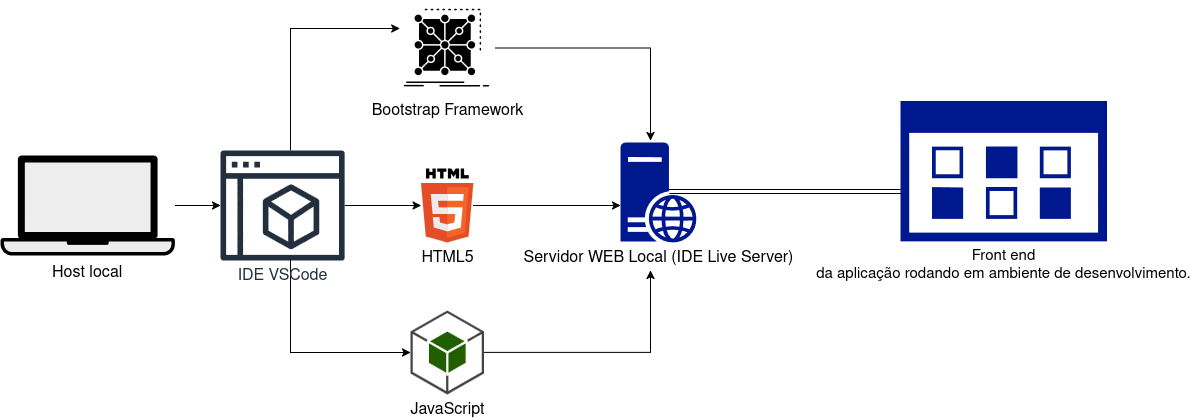

The diagram above was exported from draw.io. Its source (the exported page's mxGraphModel, read from the mxfile embedded in the PNG):
<mxGraphModel dx="2221" dy="798" grid="1" gridSize="10" guides="1" tooltips="1" connect="1" arrows="1" fold="1" page="1" pageScale="1" pageWidth="850" pageHeight="1100" math="0" shadow="0">
  <root>
    <mxCell id="0" />
    <mxCell id="1" parent="0" />
    <mxCell id="LokdALriJ2vaZ6jd3BPy-4" edge="1" parent="1" source="t0Az90xDr7Sjgks9IZFm-1" style="edgeStyle=orthogonalEdgeStyle;rounded=0;orthogonalLoop=1;jettySize=auto;html=1;" target="t0Az90xDr7Sjgks9IZFm-5">
      <mxGeometry relative="1" as="geometry" />
    </mxCell>
    <mxCell id="LokdALriJ2vaZ6jd3BPy-8" edge="1" parent="1" source="t0Az90xDr7Sjgks9IZFm-1" style="edgeStyle=orthogonalEdgeStyle;rounded=0;orthogonalLoop=1;jettySize=auto;html=1;" target="t0Az90xDr7Sjgks9IZFm-4">
      <mxGeometry relative="1" as="geometry">
        <Array as="points">
          <mxPoint x="200" y="412" />
        </Array>
        <mxPoint x="192.17500000000018" y="511" as="targetPoint" />
      </mxGeometry>
    </mxCell>
    <mxCell id="LokdALriJ2vaZ6jd3BPy-10" edge="1" parent="1" source="t0Az90xDr7Sjgks9IZFm-1" style="edgeStyle=orthogonalEdgeStyle;rounded=0;orthogonalLoop=1;jettySize=auto;html=1;" target="t0Az90xDr7Sjgks9IZFm-8">
      <mxGeometry relative="1" as="geometry">
        <Array as="points">
          <mxPoint x="200" y="88" />
        </Array>
      </mxGeometry>
    </mxCell>
    <mxCell id="t0Az90xDr7Sjgks9IZFm-1" parent="1" style="sketch=0;outlineConnect=0;fontColor=#232F3E;gradientColor=none;fillColor=#232F3D;strokeColor=none;dashed=0;verticalLabelPosition=bottom;verticalAlign=top;align=center;html=1;fontSize=16;fontStyle=0;aspect=fixed;pointerEvents=1;shape=mxgraph.aws4.management_console2;" value="IDE VSCode" vertex="1">
      <mxGeometry height="110" width="124.35" x="130" y="210" as="geometry" />
    </mxCell>
    <mxCell id="t0Az90xDr7Sjgks9IZFm-2" parent="1" style="sketch=0;aspect=fixed;pointerEvents=1;shadow=0;dashed=0;html=1;strokeColor=none;labelPosition=center;verticalLabelPosition=bottom;verticalAlign=top;align=center;fillColor=#00188D;shape=mxgraph.mscae.enterprise.management_console;" value="&lt;font style=&quot;font-size: 15px;&quot;&gt;Front end&lt;br&gt;da aplicação rodando em ambiente de desenvolvimento.&lt;/font&gt;" vertex="1">
      <mxGeometry height="140.4" width="206.47" x="810" y="160.6" as="geometry" />
    </mxCell>
    <mxCell id="t0Az90xDr7Sjgks9IZFm-9" edge="1" parent="1" source="t0Az90xDr7Sjgks9IZFm-3" style="edgeStyle=orthogonalEdgeStyle;rounded=0;orthogonalLoop=1;jettySize=auto;html=1;" target="t0Az90xDr7Sjgks9IZFm-1" value="">
      <mxGeometry relative="1" as="geometry" />
    </mxCell>
    <mxCell id="t0Az90xDr7Sjgks9IZFm-3" parent="1" style="shape=mxgraph.networks2.icon;aspect=fixed;fillColor=#EDEDED;strokeColor=#000000;gradientColor=#5B6163;network2IconShadow=1;network2bgFillColor=none;labelPosition=center;verticalLabelPosition=bottom;align=center;verticalAlign=top;network2Icon=mxgraph.networks2.laptop;network2IconW=1;network2IconH=0.5734;fontSize=16;" value="Host local" vertex="1">
      <mxGeometry height="100" width="174.4" x="-90" y="215" as="geometry" />
    </mxCell>
    <mxCell id="LokdALriJ2vaZ6jd3BPy-14" edge="1" parent="1" source="t0Az90xDr7Sjgks9IZFm-4" style="edgeStyle=orthogonalEdgeStyle;rounded=0;orthogonalLoop=1;jettySize=auto;html=1;">
      <mxGeometry relative="1" as="geometry">
        <mxPoint x="560" y="330" as="targetPoint" />
      </mxGeometry>
    </mxCell>
    <mxCell id="t0Az90xDr7Sjgks9IZFm-4" parent="1" style="outlineConnect=0;dashed=0;verticalLabelPosition=bottom;verticalAlign=top;align=center;html=1;shape=mxgraph.aws3.android;fillColor=#205E00;gradientColor=none;fontSize=16;" value="&lt;div&gt;JavaScript&lt;/div&gt;" vertex="1">
      <mxGeometry height="84" width="73.5" x="320" y="370" as="geometry" />
    </mxCell>
    <mxCell id="LokdALriJ2vaZ6jd3BPy-12" edge="1" parent="1" source="t0Az90xDr7Sjgks9IZFm-5" style="edgeStyle=orthogonalEdgeStyle;rounded=0;orthogonalLoop=1;jettySize=auto;html=1;" target="t0Az90xDr7Sjgks9IZFm-7">
      <mxGeometry relative="1" as="geometry">
        <Array as="points">
          <mxPoint x="490" y="265" />
          <mxPoint x="490" y="265" />
        </Array>
      </mxGeometry>
    </mxCell>
    <mxCell id="t0Az90xDr7Sjgks9IZFm-5" parent="1" style="dashed=0;outlineConnect=0;html=1;align=center;labelPosition=center;verticalLabelPosition=bottom;verticalAlign=top;shape=mxgraph.weblogos.html5" value="&lt;font style=&quot;font-size: 16px;&quot;&gt;HTML5&lt;/font&gt;" vertex="1">
      <mxGeometry height="74" width="52.400000000000006" x="330.55" y="228" as="geometry" />
    </mxCell>
    <mxCell id="t0Az90xDr7Sjgks9IZFm-7" parent="1" style="sketch=0;aspect=fixed;pointerEvents=1;shadow=0;dashed=0;html=1;strokeColor=none;labelPosition=center;verticalLabelPosition=bottom;verticalAlign=top;align=center;fillColor=#00188D;shape=mxgraph.mscae.enterprise.web_server" value="&lt;font style=&quot;font-size: 16px;&quot;&gt;Servidor WEB Local (IDE Live Server)&lt;/font&gt;" vertex="1">
      <mxGeometry height="100" width="76" x="530" y="201.99999999999997" as="geometry" />
    </mxCell>
    <mxCell id="t0Az90xDr7Sjgks9IZFm-8" parent="1" style="shape=image;html=1;verticalAlign=top;verticalLabelPosition=bottom;labelBackgroundColor=#ffffff;imageAspect=0;aspect=fixed;image=https://icons.diagrams.net/icon-cache1/Business___Finance_glyph_V1-2601/191_Data_framework_App_cluster_complex_app_development-1480.svg;imageBackground=light-dark(#FFFFFF,#FFFFFF);fontSize=16;" value="Bootstrap Framework" vertex="1">
      <mxGeometry height="95" width="95" x="309.25" y="60" as="geometry" />
    </mxCell>
    <mxCell id="LokdALriJ2vaZ6jd3BPy-11" edge="1" parent="1" source="t0Az90xDr7Sjgks9IZFm-8" style="edgeStyle=orthogonalEdgeStyle;rounded=0;orthogonalLoop=1;jettySize=auto;html=1;entryX=0.395;entryY=-0.02;entryDx=0;entryDy=0;entryPerimeter=0;" target="t0Az90xDr7Sjgks9IZFm-7">
      <mxGeometry relative="1" as="geometry" />
    </mxCell>
    <mxCell id="LokdALriJ2vaZ6jd3BPy-15" edge="1" parent="1" source="t0Az90xDr7Sjgks9IZFm-7" style="edgeStyle=orthogonalEdgeStyle;shape=link;rounded=0;orthogonalLoop=1;jettySize=auto;html=1;entryX=0;entryY=0.644;entryDx=0;entryDy=0;entryPerimeter=0;exitX=0.64;exitY=0.49;exitDx=0;exitDy=0;exitPerimeter=0;" target="t0Az90xDr7Sjgks9IZFm-2">
      <mxGeometry relative="1" as="geometry" />
    </mxCell>
  </root>
</mxGraphModel>